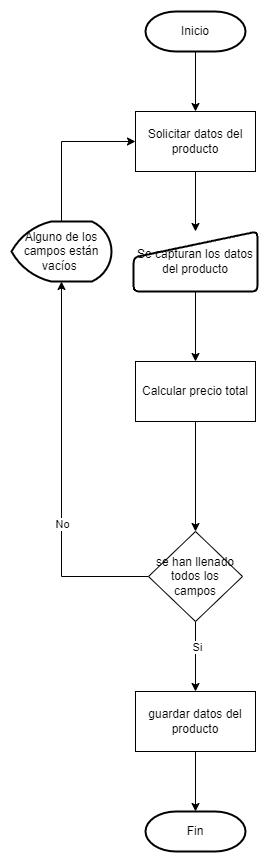

The diagram above was exported from draw.io. Its source (the exported page's mxGraphModel, read from the mxfile embedded in the PNG):
<mxGraphModel dx="1036" dy="614" grid="1" gridSize="10" guides="1" tooltips="1" connect="1" arrows="1" fold="1" page="1" pageScale="1" pageWidth="827" pageHeight="1169" math="0" shadow="0">
  <root>
    <mxCell id="0" />
    <mxCell id="1" parent="0" />
    <mxCell id="2" value="" style="edgeStyle=orthogonalEdgeStyle;rounded=0;orthogonalLoop=1;jettySize=auto;html=1;" edge="1" source="3" target="5" parent="1">
      <mxGeometry relative="1" as="geometry" />
    </mxCell>
    <mxCell id="3" value="Inicio" style="strokeWidth=2;html=1;shape=mxgraph.flowchart.terminator;whiteSpace=wrap;" vertex="1" parent="1">
      <mxGeometry x="374" y="40" width="100" height="40" as="geometry" />
    </mxCell>
    <mxCell id="4" value="" style="edgeStyle=orthogonalEdgeStyle;rounded=0;orthogonalLoop=1;jettySize=auto;html=1;" edge="1" source="5" target="7" parent="1">
      <mxGeometry relative="1" as="geometry" />
    </mxCell>
    <mxCell id="5" value="Solicitar datos del producto" style="rounded=0;whiteSpace=wrap;html=1;" vertex="1" parent="1">
      <mxGeometry x="364" y="140" width="120" height="60" as="geometry" />
    </mxCell>
    <mxCell id="6" value="" style="edgeStyle=orthogonalEdgeStyle;rounded=0;orthogonalLoop=1;jettySize=auto;html=1;" edge="1" source="19" target="12" parent="1">
      <mxGeometry relative="1" as="geometry" />
    </mxCell>
    <mxCell id="7" value="Se capturan los datos del producto" style="html=1;strokeWidth=2;shape=manualInput;whiteSpace=wrap;rounded=1;size=26;arcSize=11;" vertex="1" parent="1">
      <mxGeometry x="362" y="260" width="124" height="60" as="geometry" />
    </mxCell>
    <mxCell id="8" style="edgeStyle=orthogonalEdgeStyle;rounded=0;orthogonalLoop=1;jettySize=auto;html=1;exitX=0;exitY=0.5;exitDx=0;exitDy=0;" edge="1" source="12" target="14" parent="1">
      <mxGeometry relative="1" as="geometry">
        <mxPoint x="290" y="280" as="targetPoint" />
      </mxGeometry>
    </mxCell>
    <mxCell id="9" value="No" style="edgeLabel;html=1;align=center;verticalAlign=middle;resizable=0;points=[];" vertex="1" connectable="0" parent="8">
      <mxGeometry x="-0.2667" relative="1" as="geometry">
        <mxPoint as="offset" />
      </mxGeometry>
    </mxCell>
    <mxCell id="10" value="" style="edgeStyle=orthogonalEdgeStyle;rounded=0;orthogonalLoop=1;jettySize=auto;html=1;entryX=0.5;entryY=0;entryDx=0;entryDy=0;" edge="1" source="12" target="16" parent="1">
      <mxGeometry relative="1" as="geometry">
        <mxPoint x="424" y="850" as="targetPoint" />
      </mxGeometry>
    </mxCell>
    <mxCell id="11" value="Si" style="edgeLabel;html=1;align=center;verticalAlign=middle;resizable=0;points=[];" vertex="1" connectable="0" parent="10">
      <mxGeometry x="-0.28" y="1" relative="1" as="geometry">
        <mxPoint as="offset" />
      </mxGeometry>
    </mxCell>
    <mxCell id="12" value="se han llenado todos los campos" style="rhombus;whiteSpace=wrap;html=1;" vertex="1" parent="1">
      <mxGeometry x="377" y="560" width="94" height="90" as="geometry" />
    </mxCell>
    <mxCell id="13" style="edgeStyle=orthogonalEdgeStyle;rounded=0;orthogonalLoop=1;jettySize=auto;html=1;exitX=0.5;exitY=0;exitDx=0;exitDy=0;exitPerimeter=0;entryX=0;entryY=0.5;entryDx=0;entryDy=0;" edge="1" source="14" target="5" parent="1">
      <mxGeometry relative="1" as="geometry" />
    </mxCell>
    <mxCell id="14" value="Alguno de los campos están vacíos&amp;nbsp;" style="strokeWidth=2;html=1;shape=mxgraph.flowchart.display;whiteSpace=wrap;" vertex="1" parent="1">
      <mxGeometry x="240" y="250" width="100" height="60" as="geometry" />
    </mxCell>
    <mxCell id="15" value="" style="edgeStyle=orthogonalEdgeStyle;rounded=0;orthogonalLoop=1;jettySize=auto;html=1;" edge="1" source="16" target="17" parent="1">
      <mxGeometry relative="1" as="geometry" />
    </mxCell>
    <mxCell id="16" value="guardar datos del producto" style="rounded=0;whiteSpace=wrap;html=1;" vertex="1" parent="1">
      <mxGeometry x="364" y="720" width="120" height="60" as="geometry" />
    </mxCell>
    <mxCell id="17" value="Fin" style="strokeWidth=2;html=1;shape=mxgraph.flowchart.terminator;whiteSpace=wrap;" vertex="1" parent="1">
      <mxGeometry x="374" y="840" width="100" height="40" as="geometry" />
    </mxCell>
    <mxCell id="18" value="" style="edgeStyle=orthogonalEdgeStyle;rounded=0;orthogonalLoop=1;jettySize=auto;html=1;" edge="1" source="7" target="19" parent="1">
      <mxGeometry relative="1" as="geometry">
        <mxPoint x="424" y="320" as="sourcePoint" />
        <mxPoint x="424" y="560" as="targetPoint" />
      </mxGeometry>
    </mxCell>
    <mxCell id="19" value="Calcular precio total" style="rounded=0;whiteSpace=wrap;html=1;" vertex="1" parent="1">
      <mxGeometry x="364" y="390" width="120" height="60" as="geometry" />
    </mxCell>
  </root>
</mxGraphModel>